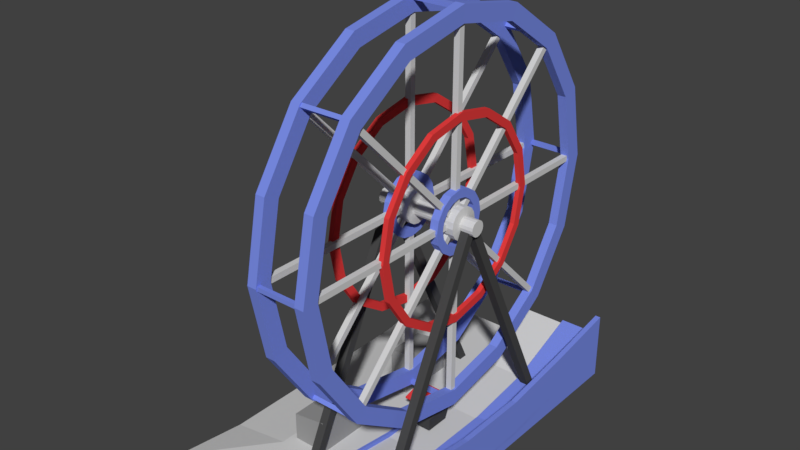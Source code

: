 # Source: ferris_wheel.blend  (saved by Blender 2.79.0; exported with 4.5.12 LTS)
import bpy
from mathutils import Matrix  # noqa: F401  (used for matrix-valued properties, if any)

bpy.ops.wm.read_factory_settings(use_empty=True)
scene = bpy.context.scene
scene.name = 'Scene'

# ---- collections
col_collection_1 = bpy.data.collections.new('Collection 1'); scene.collection.children.link(col_collection_1)

# ---- materials (node trees are filled in below, after node groups)
mat_ferris_wheel_black = bpy.data.materials.new('Ferris_wheel_black')
mat_ferris_wheel_black.alpha_threshold = 0.0
mat_ferris_wheel_black.use_transparent_shadow = False
mat_ferris_wheel_black.diffuse_color = (0.06681, 0.06681, 0.06681, 1.0)
mat_ferris_wheel_black.roughness = 0.5
mat_ferris_wheel_base = bpy.data.materials.new('Ferris_wheel_base')
mat_ferris_wheel_base.alpha_threshold = 0.0
mat_ferris_wheel_base.use_transparent_shadow = False
mat_ferris_wheel_base.diffuse_color = (0.6619, 0.6619, 0.6619, 1.0)
mat_ferris_wheel_base.roughness = 0.5
mat_ferris_wheel_red = bpy.data.materials.new('Ferris_wheel_red')
mat_ferris_wheel_red.alpha_threshold = 0.0
mat_ferris_wheel_red.use_transparent_shadow = False
mat_ferris_wheel_red.diffuse_color = (0.8, 0.04761, 0.04761, 1.0)
mat_ferris_wheel_red.roughness = 0.5
mat_ferris_wheel_hud = bpy.data.materials.new('Ferris_wheel_hud')
mat_ferris_wheel_hud.alpha_threshold = 0.0
mat_ferris_wheel_hud.use_transparent_shadow = False
mat_ferris_wheel_hud.diffuse_color = (0.3264, 0.3264, 0.3264, 1.0)
mat_ferris_wheel_hud.roughness = 0.5
mat_ferris_wheel_blue = bpy.data.materials.new('Ferris_wheel_blue')
mat_ferris_wheel_blue.alpha_threshold = 0.0
mat_ferris_wheel_blue.use_transparent_shadow = False
mat_ferris_wheel_blue.diffuse_color = (0.194, 0.2656, 0.8, 1.0)
mat_ferris_wheel_blue.roughness = 0.5
mat_ferris_wheel_blue.line_color = (0.0, 0.0, 0.0, 1.0)

# ---- material node trees

# ---- world
world_world = bpy.data.worlds.new('World'); scene.world = world_world
world_world.color = (0.05088, 0.05088, 0.05088)
world_world.use_sun_shadow = False
world_world.sun_shadow_jitter_overblur = 0.0
world_world.cycles.sampling_method = 'MANUAL'

# ---- meshes
me_cube_007 = bpy.data.meshes.new('Cube.007')
me_cube_007.from_pydata([(0.3394, -0.3394, -0.2227), (0.3394, -0.3394, -0.1893), (0.0, 0.0, -0.1445), (0.3394, 0.0, -0.1445), (0.3394, 0.0, -0.1062), (0.0, 0.0, -0.1062), (0.0, -0.3394, -0.1893), (0.2914, -0.2914, -0.8248), (0.0, -0.3394, -0.2227), (0.0, 0.0, -0.8868), (0.255, -0.255, -0.4899), (0.0, 0.0, -0.7225), (0.0, -0.255, -0.7225), (0.254, -0.2079, -0.1894), (0.1028, -0.1028, -0.8868), (0.254, -0.2079, -0.7276), (0.0, -0.255, -0.4899), (0.0, -0.1028, -0.8868), (0.3394, -0.3394, -0.4899), (0.254, -0.2541, -0.1894), (0.0, -0.3394, -0.4899), (0.0, -0.2914, -0.8248), (0.255, -0.255, -0.7225), (0.254, -0.2541, -0.7276), (0.3394, 0.0, -0.4899), (0.2914, 0.0, -0.8248), (0.2078, -0.2079, -0.1894), (0.1028, 0.0, -0.8868), (0.2078, -0.2079, -0.7276), (0.2078, -0.2541, -0.1894), (0.255, 0.0, -0.4899), (0.2078, -0.2541, -0.7276), (0.255, 0.0, -0.7225)], [], [(3, 4, 1, 0), (2, 3, 0, 8), (16, 10, 22, 12), (25, 24, 18, 7), (9, 27, 14, 17), (25, 7, 14, 27), (0, 1, 6, 8), (30, 10, 18, 24), (4, 5, 6, 1), (13, 26, 29, 19), (7, 18, 20, 21), (10, 30, 32, 22), (28, 15, 23, 31), (23, 19, 29, 31), (15, 13, 19, 23), (7, 21, 17, 14), (28, 26, 13, 15), (10, 16, 20, 18), (32, 11, 12, 22), (31, 29, 26, 28)])
me_cube_007.polygons.foreach_set('material_index', [2, 2, 0, 0, 0, 0, 2, 0, 2, 1, 0, 0, 1, 1, 1, 0, 1, 0, 0, 1])
me_cube_007.materials.append(mat_ferris_wheel_black)
me_cube_007.materials.append(mat_ferris_wheel_base)
me_cube_007.materials.append(mat_ferris_wheel_red)
me_cube_007.use_remesh_preserve_volume = False
me_cube_007.use_remesh_preserve_attributes = False
me_cube_007.use_mirror_vertex_groups = False
me_cube_007.update()
me_cube_005 = bpy.data.meshes.new('Cube.005')
me_cube_005.from_pydata([(-0.313, -2.319, -0.236), (-0.313, -2.319, 0.4457), (-0.313, -0.9211, -0.236), (-0.313, -0.9211, 0.4457), (0.4888, -2.319, -0.236), (0.4888, -2.319, 0.5658), (0.4888, -0.9211, -0.236), (0.4888, -0.9211, 0.5658), (-0.313, 0.8657, -0.236), (-0.313, 0.8657, 0.4457), (-0.313, 1.836, -0.236), (-0.313, 1.836, 0.4457), (0.4888, 0.8657, -0.236), (0.4888, 0.8657, 0.5658), (0.4888, 1.836, -0.236), (0.4888, 1.836, 0.5658), (0.3227, 0.4723, -0.2181), (0.3227, 0.4723, -0.01122), (0.3227, 0.8924, -0.2181), (0.3227, 0.8924, -0.01122), (0.4573, 0.4723, -0.2181), (0.4573, 0.4723, 0.008937), (0.4573, 0.8924, -0.2181), (0.4573, 0.8924, 0.008937)], [], [(0, 1, 3, 2), (2, 3, 7, 6), (6, 7, 5, 4), (4, 5, 1, 0), (2, 6, 4, 0), (7, 3, 1, 5), (8, 9, 11, 10), (10, 11, 15, 14), (14, 15, 13, 12), (12, 13, 9, 8), (10, 14, 12, 8), (15, 11, 9, 13), (16, 17, 19, 18), (18, 19, 23, 22), (22, 23, 21, 20), (20, 21, 17, 16), (18, 22, 20, 16), (23, 19, 17, 21)])
me_cube_005.materials.append(mat_ferris_wheel_hud)
me_cube_005.use_remesh_preserve_volume = False
me_cube_005.use_remesh_preserve_attributes = False
me_cube_005.use_mirror_vertex_groups = False
me_cube_005.update()
me_cube_004 = bpy.data.meshes.new('Cube.004')
me_cube_004.from_pydata([(-1.093, 2.568, -0.8679), (-1.093, -0.01871, 4.494), (-1.093, 2.745, -0.7828), (-1.093, 0.1576, 4.579), (-0.8975, 2.568, -0.8679), (-0.8975, -0.01871, 4.494), (-0.8975, 2.745, -0.7828), (-0.8975, 0.1576, 4.579)], [], [(0, 1, 3, 2), (2, 3, 7, 6), (6, 7, 5, 4), (4, 5, 1, 0), (2, 6, 4, 0), (7, 3, 1, 5)])
me_cube_004.materials.append(mat_ferris_wheel_black)
me_cube_004.use_remesh_preserve_volume = False
me_cube_004.use_remesh_preserve_attributes = False
me_cube_004.use_mirror_vertex_groups = False
me_cube_004.update()
me_cube_003 = bpy.data.meshes.new('Cube.003')
me_cube_003.from_pydata([(-1.165, 4.267, -0.1069), (-1.165, 4.267, 1.0), (0.9972, 4.267, -0.1069), (0.9972, 4.267, 1.0), (-1.165, 2.56, -0.1069), (-1.165, 0.8533, -0.1069), (-2.683, 2.56, -0.1069), (-2.683, 4.267, -0.1069), (-1.165, 2.56, 0.3413), (0.9972, 0.8533, -0.1069), (0.9972, 2.56, -0.1069), (0.9972, 2.56, 0.3413), (0.9972, 0.8533, 0.1127), (-2.683, 4.267, 0.1172), (0.8739, 4.267, -0.1069), (0.8739, 4.267, 1.0), (0.8739, 2.56, 0.3413), (0.8739, 0.8533, 0.1127), (0.8739, 2.56, -0.1069), (0.8739, 0.8533, -0.1069), (0.8739, 4.267, 1.47), (0.9972, 4.267, 1.47), (0.9972, 2.56, 1.183), (0.9972, 0.8533, 0.9543), (0.8739, 2.56, 1.183), (0.8739, 0.8533, 0.9543), (-2.683, 0.8533, -0.1069), (-1.165, 4.267, 0.1172), (0.9972, 4.267, 0.1172), (0.9972, 2.56, 0.1172), (0.9972, 0.8533, 0.1172), (-1.165, 0.8533, 0.1127), (-1.165, 2.56, 0.1172), (0.8739, 4.267, 0.1172), (-2.683, 0.8533, 0.1127), (-2.683, 2.56, 0.1172), (-4.064, 2.56, -0.1025), (-4.064, 4.267, 0.1172), (0.9972, 1.192e-07, -0.1069), (-1.165, -1.192e-07, -0.1069), (-4.064, 0.8533, -0.1069), (-4.064, 2.56, -0.1069), (-4.064, 4.267, -0.1069), (-2.683, -1.192e-07, -0.1069), (0.8739, 1.192e-07, -0.1069), (0.8739, -1.192e-07, 0.1127), (0.9972, -1.192e-07, 0.9543), (0.8739, -1.192e-07, 0.9543), (0.9972, 0.0, 0.115), (-1.165, 0.0, 0.1127), (0.9972, -5.96e-08, 0.1127), (-2.683, 0.0, 0.1127), (-4.064, -5.96e-08, -0.1069), (0.007282, 4.267, -0.1069), (-1.102, 4.267, -0.1069), (0.007282, 2.56, -0.1069), (-1.102, 2.56, -0.1069), (0.007282, 0.8533, -0.1069), (-1.102, 0.8533, -0.1069), (-1.102, 4.267, 1.0), (0.007283, 4.267, 1.0), (-1.102, 2.56, 0.3413), (0.007283, 2.56, 0.3413), (0.007283, 4.267, 0.1172), (-1.102, 0.8533, 0.1127), (0.007283, 0.8533, 0.1127), (0.007282, 4.441e-16, -0.1069), (-1.102, 4.441e-16, -0.1069), (-1.102, 4.441e-16, 0.1127), (0.007283, 4.441e-16, 0.1127), (-1.102, 4.267, 0.9071), (0.007283, 4.267, 0.9071), (-1.102, 2.576, 0.2484), (0.007283, 2.576, 0.2484), (-1.102, 0.869, 0.01986), (0.007283, 0.869, 0.01986), (-1.102, 0.0, 0.01986), (0.007283, 0.0, 0.01986), (-1.102, 4.267, 0.1172)], [], [(32, 8, 1, 27), (33, 15, 3, 28), (59, 1, 8, 61), (61, 8, 31, 64), (14, 2, 10, 18), (18, 10, 9, 19), (28, 3, 11, 29), (29, 11, 12, 30), (31, 8, 32), (55, 18, 19, 57), (53, 14, 18, 55), (11, 3, 21, 22), (63, 60, 15, 33), (22, 24, 25, 23), (21, 20, 24, 22), (16, 17, 25, 24), (12, 11, 22, 23), (3, 15, 20, 21), (15, 16, 24, 20), (50, 12, 23, 46), (7, 6, 41, 42), (49, 31, 34, 51), (35, 13, 37, 36), (6, 26, 40, 41), (53, 63, 33, 14), (31, 32, 35, 34), (10, 29, 30, 9), (2, 28, 29, 10), (14, 33, 28, 2), (34, 35, 36, 40), (32, 27, 13, 35), (0, 4, 6, 7), (4, 5, 26, 6), (27, 0, 7, 13), (40, 36, 41), (26, 43, 52, 40), (41, 36, 37, 42), (13, 7, 42, 37), (51, 34, 40, 52), (9, 30, 48, 38), (5, 39, 43, 26), (23, 25, 47, 46), (17, 45, 47, 25), (57, 19, 44, 66), (19, 9, 38, 44), (64, 31, 49, 68), (17, 65, 69, 45), (62, 60, 71, 73), (5, 58, 67, 39), (58, 57, 66, 67), (0, 27, 78, 54), (54, 78, 63, 53), (27, 1, 59, 78), (0, 54, 56, 4), (54, 53, 55, 56), (4, 56, 58, 5), (56, 55, 57, 58), (16, 62, 65, 17), (69, 65, 75, 77), (15, 60, 62, 16), (75, 74, 76, 77), (73, 72, 74, 75), (71, 70, 72, 73), (65, 62, 73, 75), (64, 68, 76, 74), (59, 61, 72, 70), (61, 64, 74, 72), (70, 71, 63, 78)])
me_cube_003.polygons.foreach_set('material_index', [0, 0, 0, 0, 0, 0, 0, 0, 0, 0, 0, 0, 0, 0, 0, 0, 0, 0, 0, 0, 0, 1, 1, 0, 0, 1, 0, 0, 0, 1, 1, 0, 0, 0, 0, 0, 0, 0, 1, 0, 0, 0, 0, 0, 0, 0, 0, 0, 0, 0, 0, 0, 0, 0, 0, 0, 0, 0, 0, 0, 1, 1, 1, 0, 0, 0, 0, 0])
me_cube_003.materials.append(mat_ferris_wheel_blue)
me_cube_003.materials.append(mat_ferris_wheel_base)
me_cube_003.use_remesh_preserve_volume = False
me_cube_003.use_remesh_preserve_attributes = False
me_cube_003.use_mirror_vertex_groups = False
me_cube_003.update()
me_cylinder_005 = bpy.data.meshes.new('Cylinder.005')
me_cylinder_005.from_pydata([(-1.189, 0.1779, 3.74e-08), (1.189, 0.1779, 2.68e-08), (-1.189, 0.1644, -0.06808), (1.189, 0.1644, -0.06808), (-1.189, 0.1258, -0.1258), (1.189, 0.1258, -0.1258), (-1.189, 0.06808, -0.1644), (1.189, 0.06808, -0.1644), (-1.189, 4.474e-09, -0.1779), (1.189, 4.474e-09, -0.1779), (-1.189, -0.06808, -0.1644), (1.189, -0.06808, -0.1644), (-1.189, -0.1258, -0.1258), (1.189, -0.1258, -0.1258), (-1.189, -0.1644, -0.06808), (1.189, -0.1644, -0.06808), (-1.189, -0.1779, 1.619e-08), (1.189, -0.1779, -5.014e-09), (-1.189, -0.1644, 0.06808), (1.189, -0.1644, 0.06808), (-1.189, -0.1258, 0.1258), (1.189, -0.1258, 0.1258), (-1.189, -0.06808, 0.1644), (1.189, -0.06808, 0.1644), (-1.189, 1.437e-08, 0.1779), (1.189, 1.437e-08, 0.1779), (-1.189, 0.06808, 0.1644), (1.189, 0.06808, 0.1644), (-1.189, 0.1258, 0.1258), (1.189, 0.1258, 0.1258), (-1.189, 0.1644, 0.06808), (1.189, 0.1644, 0.06808)], [], [(0, 1, 3, 2), (2, 3, 5, 4), (4, 5, 7, 6), (6, 7, 9, 8), (8, 9, 11, 10), (10, 11, 13, 12), (12, 13, 15, 14), (14, 15, 17, 16), (16, 17, 19, 18), (18, 19, 21, 20), (20, 21, 23, 22), (22, 23, 25, 24), (24, 25, 27, 26), (26, 27, 29, 28), (3, 1, 31, 29, 27, 25, 23, 21, 19, 17, 15, 13, 11, 9, 7, 5), (28, 29, 31, 30), (30, 31, 1, 0), (0, 2, 4, 6, 8, 10, 12, 14, 16, 18, 20, 22, 24, 26, 28, 30)])
me_cylinder_005.materials.append(mat_ferris_wheel_base)
me_cylinder_005.use_remesh_preserve_volume = False
me_cylinder_005.use_remesh_preserve_attributes = False
me_cylinder_005.use_mirror_vertex_groups = False
me_cylinder_005.update()
me_cylinder_004 = bpy.data.meshes.new('Cylinder.004')
me_cylinder_004.from_pydata([(0.5007, -0.4723, 0.1956), (0.6795, -0.4723, 0.1956), (0.5007, -0.3615, 0.3615), (0.6838, -0.7033, -9.598e-08), (0.6838, -0.6498, 0.2692), (0.6838, -0.4973, 0.4973), (0.4964, -0.6498, 0.2692), (0.4964, -0.4973, 0.4973), (0.6795, -0.3615, -0.3615), (0.5007, -0.4723, -0.1956), (0.6795, -0.4723, -0.1956), (0.5007, -0.5112, -2.507e-08), (0.6795, -0.5112, -1.111e-07), (0.6838, -0.6498, -0.2692), (0.4964, -0.4973, -0.4973), (0.4964, -0.6498, -0.2692), (0.4964, -0.7033, -7.649e-08), (0.5007, -4.496e-09, -0.5112), (0.6795, 5.834e-08, -0.5112), (0.5007, -0.1956, -0.4723), (0.6795, -0.1956, -0.4723), (0.5007, -0.3615, -0.3615), (0.6838, 9.598e-08, -0.7033), (0.6838, -0.2692, -0.6498), (0.6838, -0.4973, -0.4973), (0.4964, -0.2692, -0.6498), (0.5007, 0.3615, -0.3615), (0.6795, 0.3615, -0.3615), (0.5007, 0.1956, -0.4723), (0.6795, 0.1956, -0.4723), (0.6838, 0.4973, -0.4973), (0.6838, 0.2692, -0.6498), (0.4964, 0.2692, -0.6498), (0.4964, 3.824e-08, -0.7033), (0.5007, 0.5112, 1.002e-08), (0.5007, 0.4723, -0.1956), (0.6795, 0.4723, -0.1956), (0.6838, 0.7033, 9.598e-08), (0.6838, 0.6498, -0.2692), (0.4964, 0.7033, 1.214e-08), (0.4964, 0.6498, -0.2692), (0.4964, 0.4973, -0.4973), (0.5007, 0.3615, 0.3615), (0.5007, 0.4723, 0.1956), (0.6795, 0.4723, 0.1956), (0.6795, 0.5112, 8.958e-08), (0.6838, 0.6498, 0.2692), (0.4964, 0.4973, 0.4973), (0.4964, 0.6498, 0.2692), (0.5007, 0.1956, 0.4723), (0.6795, 0.1956, 0.4723), (0.6795, 0.3615, 0.3615), (0.6838, -9.598e-08, 0.7033), (0.6838, 0.2692, 0.6498), (0.6838, 0.4973, 0.4973), (0.4964, 0.2692, 0.6498), (0.6795, -0.3615, 0.3615), (0.5007, -0.1956, 0.4723), (0.6795, -0.1956, 0.4723), (0.5007, -3.959e-08, 0.5112), (0.6795, -9.692e-08, 0.5112), (0.6838, -0.2692, 0.6498), (0.4964, -0.2692, 0.6498), (0.4964, -3.824e-08, 0.7033), (0.6831, -2.125, -2.88e-07), (0.5748, -1.964, 0.8133), (0.6831, -1.964, 0.8133), (0.6831, -1.503, 1.503), (0.6859, -2.129, 0.882), (0.572, -2.129, 0.882), (0.572, -1.63, 1.63), (0.5748, -1.503, -1.503), (0.6831, -1.503, -1.503), (0.5748, -1.964, -0.8133), (0.6831, -1.964, -0.8133), (0.5748, -2.125, -1.192e-07), (0.6859, -2.129, -0.882), (0.6859, -2.305, -4.976e-07), (0.572, -2.129, -0.882), (0.572, -2.305, -2.469e-07), (0.5748, -0.8133, -1.964), (0.6831, -0.8133, -1.964), (0.6859, 3.21e-07, -2.305), (0.6859, -0.882, -2.129), (0.6859, -1.63, -1.63), (0.572, -0.882, -2.129), (0.572, -1.63, -1.63), (0.6831, 1.503, -1.503), (0.5748, 0.8133, -1.964), (0.6831, 0.8133, -1.964), (0.5748, 1.192e-07, -2.125), (0.6831, 3.575e-07, -2.125), (0.6859, 0.882, -2.129), (0.572, 1.63, -1.63), (0.572, 0.882, -2.129), (0.572, 1.318e-07, -2.305), (0.5748, 2.125, 2.674e-08), (0.6831, 2.125, 2.88e-07), (0.5748, 1.964, -0.8133), (0.6831, 1.964, -0.8133), (0.5748, 1.503, -1.503), (0.6859, 2.305, 3.182e-07), (0.6859, 2.129, -0.882), (0.6859, 1.63, -1.63), (0.572, 2.305, 4.346e-08), (0.572, 2.129, -0.882), (0.5748, 1.503, 1.503), (0.5748, 1.964, 0.8133), (0.6831, 1.964, 0.8133), (0.6859, 1.63, 1.63), (0.6859, 2.129, 0.882), (0.572, 1.63, 1.63), (0.572, 2.129, 0.882), (0.5748, -2.674e-08, 2.125), (0.6831, -2.88e-07, 2.125), (0.5748, 0.8133, 1.964), (0.6831, 0.8133, 1.964), (0.6831, 1.503, 1.503), (0.6859, -3.08e-07, 2.305), (0.6859, 0.882, 2.129), (0.572, 0.882, 2.129), (0.5748, -1.503, 1.503), (0.5748, -0.8133, 1.964), (0.6831, -0.8133, 1.964), (0.6859, -1.63, 1.63), (0.6859, -0.882, 2.129), (0.572, -0.882, 2.129), (0.572, -1.188e-07, 2.305), (0.4774, -3.71, 1.537), (0.6823, -3.71, 1.537), (0.4774, -2.84, 2.84), (0.6883, -4.385, -5.983e-07), (0.6883, -4.051, 1.678), (0.6883, -3.1, 3.1), (0.4714, -4.051, 1.678), (0.4714, -3.1, 3.1), (0.6823, -2.84, -2.84), (0.4774, -3.71, -1.537), (0.6823, -3.71, -1.537), (0.4774, -4.016, -2.28e-07), (0.6823, -4.016, -9.035e-07), (0.6883, -4.051, -1.678), (0.4714, -3.1, -3.1), (0.4714, -4.051, -1.678), (0.4714, -4.385, -4.768e-07), (0.4774, 3.698e-08, -4.016), (0.6823, 5.306e-07, -4.016), (0.4774, -1.537, -3.71), (0.6823, -1.537, -3.71), (0.4774, -2.84, -2.84), (0.6883, 5.983e-07, -4.385), (0.6883, -1.678, -4.051), (0.6883, -3.1, -3.1), (0.4714, -1.678, -4.051), (0.4774, 2.84, -2.84), (0.6823, 2.84, -2.84), (0.4774, 1.537, -3.71), (0.6823, 1.537, -3.71), (0.6883, 3.1, -3.1), (0.6883, 1.678, -4.051), (0.4714, 1.678, -4.051), (0.4714, 2.384e-07, -4.385), (0.4774, 4.016, 4.771e-08), (0.4774, 3.71, -1.537), (0.6823, 3.71, -1.537), (0.6883, 4.385, 5.983e-07), (0.6883, 4.051, -1.678), (0.4714, 4.385, 7.565e-08), (0.4714, 4.051, -1.678), (0.4714, 3.1, -3.1), (0.4774, 2.84, 2.84), (0.4774, 3.71, 1.537), (0.6823, 3.71, 1.537), (0.6823, 4.016, 6.727e-07), (0.6883, 4.051, 1.678), (0.4714, 3.1, 3.1), (0.4714, 4.051, 1.678), (0.4774, 1.537, 3.71), (0.6823, 1.537, 3.71), (0.6823, 2.84, 2.84), (0.6883, -5.983e-07, 4.385), (0.6883, 1.678, 4.051), (0.6883, 3.1, 3.1), (0.4714, 1.678, 4.051), (0.6823, -2.84, 2.84), (0.4774, -1.537, 3.71), (0.6823, -1.537, 3.71), (0.4774, -2.387e-07, 4.016), (0.6823, -6.891e-07, 4.016), (0.6883, -1.678, 4.051), (0.4714, -1.678, 4.051), (0.4714, -2.384e-07, 4.385), (0.5063, -4.298, -0.0667), (0.5063, -4.298, 0.0667), (0.5063, -0.3316, -0.0667), (0.5063, -0.3316, 0.0667), (0.6397, -4.298, -0.0667), (0.6397, -4.298, 0.0667), (0.6397, -0.3316, -0.0667), (0.6397, -0.3316, 0.0667), (0.0, -4.356, -0.047), (0.0, -4.356, 0.047), (0.0, -4.262, -0.047), (0.0, -4.262, 0.047), (0.5527, -4.356, -0.047), (0.5527, -4.356, 0.047), (0.5527, -4.262, -0.047), (0.5527, -4.262, 0.047), (0.5063, -2.992, -3.086), (0.5063, -3.086, -2.992), (0.5063, -0.1873, -0.2817), (0.5063, -0.2817, -0.1873), (0.6397, -2.992, -3.086), (0.6397, -3.086, -2.992), (0.6397, -0.1873, -0.2817), (0.6397, -0.2817, -0.1873), (0.0, -3.047, -3.113), (0.0, -3.113, -3.047), (0.0, -2.981, -3.047), (0.0, -3.047, -2.981), (0.5527, -3.047, -3.113), (0.5527, -3.113, -3.047), (0.5527, -2.981, -3.047), (0.5527, -3.047, -2.981), (0.5063, 0.0667, -4.298), (0.5063, -0.0667, -4.298), (0.5063, 0.0667, -0.6211), (0.5063, -0.0667, -0.6211), (0.6397, 0.0667, -4.298), (0.6397, -0.0667, -4.298), (0.6397, 0.0667, -0.6211), (0.6397, -0.0667, -0.6211), (0.0, 0.047, -4.356), (0.0, -0.047, -4.356), (0.0, 0.047, -4.262), (0.0, -0.047, -4.262), (0.5527, 0.047, -4.356), (0.5527, -0.047, -4.356), (0.5527, 0.047, -4.262), (0.5527, -0.047, -4.262), (0.5063, 3.086, -2.992), (0.5063, 2.992, -3.086), (0.5063, 0.2817, -0.1873), (0.5063, 0.1873, -0.2817), (0.6397, 3.086, -2.992), (0.6397, 2.992, -3.086), (0.6397, 0.2817, -0.1873), (0.6397, 0.1873, -0.2817), (0.0, 3.113, -3.047), (0.0, 3.047, -3.113), (0.0, 3.047, -2.981), (0.0, 2.981, -3.047), (0.5527, 3.113, -3.047), (0.5527, 3.047, -3.113), (0.5527, 3.047, -2.981), (0.5527, 2.981, -3.047), (0.5063, 4.298, 0.0667), (0.5063, 4.298, -0.0667), (0.5063, 0.3316, 0.0667), (0.5063, 0.3316, -0.0667), (0.6397, 4.298, 0.0667), (0.6397, 4.298, -0.0667), (0.6397, 0.3316, 0.0667), (0.6397, 0.3316, -0.0667), (0.0, 4.356, 0.047), (0.0, 4.356, -0.047), (0.0, 4.262, 0.047), (0.0, 4.262, -0.047), (0.5527, 4.356, 0.047), (0.5527, 4.356, -0.047), (0.5527, 4.262, 0.047), (0.5527, 4.262, -0.047), (0.5063, 2.992, 3.086), (0.5063, 3.086, 2.992), (0.5063, 0.1873, 0.2817), (0.5063, 0.2817, 0.1873), (0.6397, 2.992, 3.086), (0.6397, 3.086, 2.992), (0.6397, 0.1873, 0.2817), (0.6397, 0.2817, 0.1873), (0.0, 3.047, 3.113), (0.0, 3.113, 3.047), (0.0, 2.981, 3.047), (0.0, 3.047, 2.981), (0.5527, 3.047, 3.113), (0.5527, 3.113, 3.047), (0.5527, 2.981, 3.047), (0.5527, 3.047, 2.981), (0.5063, -0.0667, 4.298), (0.5063, 0.0667, 4.298), (0.5063, -0.0667, 0.3316), (0.5063, 0.0667, 0.3316), (0.6397, -0.0667, 4.298), (0.6397, 0.0667, 4.298), (0.6397, -0.0667, 0.3316), (0.6397, 0.0667, 0.3316), (0.0, -0.047, 4.356), (0.0, 0.047, 4.356), (0.0, -0.047, 4.262), (0.0, 0.047, 4.262), (0.5527, -0.047, 4.356), (0.5527, 0.047, 4.356), (0.5527, -0.047, 4.262), (0.5527, 0.047, 4.262), (0.5063, -3.086, 2.992), (0.5063, -2.992, 3.086), (0.5063, -0.2817, 0.1873), (0.5063, -0.1873, 0.2817), (0.6397, -3.086, 2.992), (0.6397, -2.992, 3.086), (0.6397, -0.2817, 0.1873), (0.6397, -0.1873, 0.2817), (0.0, -3.113, 3.047), (0.0, -3.047, 3.113), (0.0, -3.047, 2.981), (0.0, -2.981, 3.047), (0.5527, -3.113, 3.047), (0.5527, -3.047, 3.113), (0.5527, -3.047, 2.981), (0.5527, -2.981, 3.047), (0.3155, -0.1405, 0.0582), (0.8272, -0.1405, 0.0582), (0.3155, -0.1075, 0.1075), (0.7987, -0.36, -4.904e-08), (0.7987, -0.3326, 0.1378), (0.7987, -0.2546, 0.2546), (0.344, -0.3326, 0.1378), (0.344, -0.2546, 0.2546), (0.8272, -0.1075, -0.1075), (0.3155, -0.1405, -0.0582), (0.8272, -0.1405, -0.0582), (0.3155, -0.1521, -1.654e-09), (0.8272, -0.1521, -2.724e-08), (0.7987, -0.3326, -0.1378), (0.344, -0.2546, -0.2546), (0.344, -0.3326, -0.1378), (0.344, -0.36, -3.907e-08), (0.3155, -3.795e-08, -0.1521), (0.8272, -1.925e-08, -0.1521), (0.3155, -0.0582, -0.1405), (0.8272, -0.0582, -0.1405), (0.3155, -0.1075, -0.1075), (0.7987, 1.92e-08, -0.36), (0.7987, -0.1378, -0.3326), (0.7987, -0.2546, -0.2546), (0.344, -0.1378, -0.3326), (0.3155, 0.1075, -0.1075), (0.8272, 0.1075, -0.1075), (0.3155, 0.0582, -0.1405), (0.8272, 0.0582, -0.1405), (0.7987, 0.2546, -0.2546), (0.7987, 0.1378, -0.3326), (0.344, 0.1378, -0.3326), (0.344, -1.035e-08, -0.36), (0.3155, 0.1521, 8.787e-09), (0.3155, 0.1405, -0.0582), (0.8272, 0.1405, -0.0582), (0.7987, 0.36, 4.921e-08), (0.7987, 0.3326, -0.1378), (0.344, 0.36, 6.295e-09), (0.344, 0.3326, -0.1378), (0.344, 0.2546, -0.2546), (0.3155, 0.1075, 0.1075), (0.3155, 0.1405, 0.0582), (0.8272, 0.1405, 0.0582), (0.8272, 0.1521, 3.245e-08), (0.7987, 0.3326, 0.1378), (0.344, 0.2546, 0.2546), (0.344, 0.3326, 0.1378), (0.3155, 0.0582, 0.1405), (0.8272, 0.0582, 0.1405), (0.8272, 0.1075, 0.1075), (0.7987, -7.905e-08, 0.36), (0.7987, 0.1378, 0.3326), (0.7987, 0.2546, 0.2546), (0.344, 0.1378, 0.3326), (0.8272, -0.1075, 0.1075), (0.3155, -0.0582, 0.1405), (0.8272, -0.0582, 0.1405), (0.3155, -4.839e-08, 0.1521), (0.8272, -6.544e-08, 0.1521), (0.7987, -0.1378, 0.3326), (0.344, -0.1378, 0.3326), (0.344, -4.95e-08, 0.36)], [], [(16, 3, 4, 6), (6, 4, 5, 7), (12, 1, 4, 3), (1, 56, 5, 4), (0, 11, 16, 6), (2, 0, 6, 7), (1, 12, 11, 0), (56, 1, 0, 2), (14, 24, 13, 15), (15, 13, 3, 16), (8, 10, 13, 24), (10, 12, 3, 13), (9, 21, 14, 15), (11, 9, 15, 16), (10, 8, 21, 9), (12, 10, 9, 11), (33, 22, 23, 25), (25, 23, 24, 14), (18, 20, 23, 22), (20, 8, 24, 23), (19, 17, 33, 25), (21, 19, 25, 14), (20, 18, 17, 19), (8, 20, 19, 21), (41, 30, 31, 32), (32, 31, 22, 33), (27, 29, 31, 30), (29, 18, 22, 31), (28, 26, 41, 32), (17, 28, 32, 33), (29, 27, 26, 28), (18, 29, 28, 17), (39, 37, 38, 40), (40, 38, 30, 41), (45, 36, 38, 37), (36, 27, 30, 38), (35, 34, 39, 40), (26, 35, 40, 41), (36, 45, 34, 35), (27, 36, 35, 26), (47, 54, 46, 48), (48, 46, 37, 39), (51, 44, 46, 54), (44, 45, 37, 46), (43, 42, 47, 48), (34, 43, 48, 39), (44, 51, 42, 43), (45, 44, 43, 34), (63, 52, 53, 55), (55, 53, 54, 47), (60, 50, 53, 52), (50, 51, 54, 53), (49, 59, 63, 55), (42, 49, 55, 47), (50, 60, 59, 49), (51, 50, 49, 42), (7, 5, 61, 62), (62, 61, 52, 63), (56, 58, 61, 5), (58, 60, 52, 61), (57, 2, 7, 62), (59, 57, 62, 63), (58, 56, 2, 57), (60, 58, 57, 59), (79, 77, 68, 69), (69, 68, 124, 70), (64, 66, 68, 77), (66, 67, 124, 68), (65, 75, 79, 69), (121, 65, 69, 70), (66, 64, 75, 65), (67, 66, 65, 121), (86, 84, 76, 78), (78, 76, 77, 79), (72, 74, 76, 84), (74, 64, 77, 76), (73, 71, 86, 78), (75, 73, 78, 79), (74, 72, 71, 73), (64, 74, 73, 75), (95, 82, 83, 85), (85, 83, 84, 86), (91, 81, 83, 82), (81, 72, 84, 83), (80, 90, 95, 85), (71, 80, 85, 86), (81, 91, 90, 80), (72, 81, 80, 71), (93, 103, 92, 94), (94, 92, 82, 95), (87, 89, 92, 103), (89, 91, 82, 92), (88, 100, 93, 94), (90, 88, 94, 95), (89, 87, 100, 88), (91, 89, 88, 90), (104, 101, 102, 105), (105, 102, 103, 93), (97, 99, 102, 101), (99, 87, 103, 102), (98, 96, 104, 105), (100, 98, 105, 93), (99, 97, 96, 98), (87, 99, 98, 100), (111, 109, 110, 112), (112, 110, 101, 104), (117, 108, 110, 109), (108, 97, 101, 110), (107, 106, 111, 112), (96, 107, 112, 104), (108, 117, 106, 107), (97, 108, 107, 96), (127, 118, 119, 120), (120, 119, 109, 111), (114, 116, 119, 118), (116, 117, 109, 119), (115, 113, 127, 120), (106, 115, 120, 111), (116, 114, 113, 115), (117, 116, 115, 106), (70, 124, 125, 126), (126, 125, 118, 127), (67, 123, 125, 124), (123, 114, 118, 125), (122, 121, 70, 126), (113, 122, 126, 127), (123, 67, 121, 122), (114, 123, 122, 113), (144, 131, 132, 134), (134, 132, 133, 135), (140, 129, 132, 131), (129, 184, 133, 132), (128, 139, 144, 134), (130, 128, 134, 135), (129, 140, 139, 128), (184, 129, 128, 130), (142, 152, 141, 143), (143, 141, 131, 144), (136, 138, 141, 152), (138, 140, 131, 141), (137, 149, 142, 143), (139, 137, 143, 144), (138, 136, 149, 137), (140, 138, 137, 139), (161, 150, 151, 153), (153, 151, 152, 142), (146, 148, 151, 150), (148, 136, 152, 151), (147, 145, 161, 153), (149, 147, 153, 142), (148, 146, 145, 147), (136, 148, 147, 149), (169, 158, 159, 160), (160, 159, 150, 161), (155, 157, 159, 158), (157, 146, 150, 159), (156, 154, 169, 160), (145, 156, 160, 161), (157, 155, 154, 156), (146, 157, 156, 145), (167, 165, 166, 168), (168, 166, 158, 169), (173, 164, 166, 165), (164, 155, 158, 166), (163, 162, 167, 168), (154, 163, 168, 169), (164, 173, 162, 163), (155, 164, 163, 154), (175, 182, 174, 176), (176, 174, 165, 167), (179, 172, 174, 182), (172, 173, 165, 174), (171, 170, 175, 176), (162, 171, 176, 167), (172, 179, 170, 171), (173, 172, 171, 162), (191, 180, 181, 183), (183, 181, 182, 175), (188, 178, 181, 180), (178, 179, 182, 181), (177, 187, 191, 183), (170, 177, 183, 175), (178, 188, 187, 177), (179, 178, 177, 170), (135, 133, 189, 190), (190, 189, 180, 191), (184, 186, 189, 133), (186, 188, 180, 189), (185, 130, 135, 190), (187, 185, 190, 191), (186, 184, 130, 185), (188, 186, 185, 187), (192, 193, 195, 194), (194, 195, 199, 198), (198, 199, 197, 196), (196, 197, 193, 192), (194, 198, 196, 192), (199, 195, 193, 197), (202, 203, 207, 206), (206, 207, 205, 204), (204, 205, 201, 200), (202, 206, 204, 200), (207, 203, 201, 205), (208, 209, 211, 210), (210, 211, 215, 214), (214, 215, 213, 212), (212, 213, 209, 208), (210, 214, 212, 208), (215, 211, 209, 213), (218, 219, 223, 222), (222, 223, 221, 220), (220, 221, 217, 216), (218, 222, 220, 216), (223, 219, 217, 221), (224, 225, 227, 226), (226, 227, 231, 230), (230, 231, 229, 228), (228, 229, 225, 224), (226, 230, 228, 224), (231, 227, 225, 229), (234, 235, 239, 238), (238, 239, 237, 236), (236, 237, 233, 232), (234, 238, 236, 232), (239, 235, 233, 237), (240, 241, 243, 242), (242, 243, 247, 246), (246, 247, 245, 244), (244, 245, 241, 240), (242, 246, 244, 240), (247, 243, 241, 245), (250, 251, 255, 254), (254, 255, 253, 252), (252, 253, 249, 248), (250, 254, 252, 248), (255, 251, 249, 253), (256, 257, 259, 258), (258, 259, 263, 262), (262, 263, 261, 260), (260, 261, 257, 256), (258, 262, 260, 256), (263, 259, 257, 261), (266, 267, 271, 270), (270, 271, 269, 268), (268, 269, 265, 264), (266, 270, 268, 264), (271, 267, 265, 269), (272, 273, 275, 274), (274, 275, 279, 278), (278, 279, 277, 276), (276, 277, 273, 272), (274, 278, 276, 272), (279, 275, 273, 277), (282, 283, 287, 286), (286, 287, 285, 284), (284, 285, 281, 280), (282, 286, 284, 280), (287, 283, 281, 285), (288, 289, 291, 290), (290, 291, 295, 294), (294, 295, 293, 292), (292, 293, 289, 288), (290, 294, 292, 288), (295, 291, 289, 293), (298, 299, 303, 302), (302, 303, 301, 300), (300, 301, 297, 296), (298, 302, 300, 296), (303, 299, 297, 301), (304, 305, 307, 306), (306, 307, 311, 310), (310, 311, 309, 308), (308, 309, 305, 304), (306, 310, 308, 304), (311, 307, 305, 309), (314, 315, 319, 318), (318, 319, 317, 316), (316, 317, 313, 312), (314, 318, 316, 312), (319, 315, 313, 317), (336, 323, 324, 326), (326, 324, 325, 327), (332, 321, 324, 323), (321, 376, 325, 324), (320, 331, 336, 326), (322, 320, 326, 327), (321, 332, 331, 320), (376, 321, 320, 322), (334, 344, 333, 335), (335, 333, 323, 336), (328, 330, 333, 344), (330, 332, 323, 333), (329, 341, 334, 335), (331, 329, 335, 336), (330, 328, 341, 329), (332, 330, 329, 331), (353, 342, 343, 345), (345, 343, 344, 334), (338, 340, 343, 342), (340, 328, 344, 343), (339, 337, 353, 345), (341, 339, 345, 334), (340, 338, 337, 339), (328, 340, 339, 341), (361, 350, 351, 352), (352, 351, 342, 353), (347, 349, 351, 350), (349, 338, 342, 351), (348, 346, 361, 352), (337, 348, 352, 353), (349, 347, 346, 348), (338, 349, 348, 337), (359, 357, 358, 360), (360, 358, 350, 361), (365, 356, 358, 357), (356, 347, 350, 358), (355, 354, 359, 360), (346, 355, 360, 361), (356, 365, 354, 355), (347, 356, 355, 346), (367, 374, 366, 368), (368, 366, 357, 359), (371, 364, 366, 374), (364, 365, 357, 366), (363, 362, 367, 368), (354, 363, 368, 359), (364, 371, 362, 363), (365, 364, 363, 354), (383, 372, 373, 375), (375, 373, 374, 367), (380, 370, 373, 372), (370, 371, 374, 373), (369, 379, 383, 375), (362, 369, 375, 367), (370, 380, 379, 369), (371, 370, 369, 362), (327, 325, 381, 382), (382, 381, 372, 383), (376, 378, 381, 325), (378, 380, 372, 381), (377, 322, 327, 382), (379, 377, 382, 383), (378, 376, 322, 377), (380, 378, 377, 379)])
me_cylinder_004.polygons.foreach_set('material_index', [1, 1, 1, 1, 1, 1, 1, 1, 1, 1, 1, 1, 1, 1, 1, 1, 1, 1, 1, 1, 1, 1, 1, 1, 1, 1, 1, 1, 1, 1, 1, 1, 1, 1, 1, 1, 1, 1, 1, 1, 1, 1, 1, 1, 1, 1, 1, 1, 1, 1, 1, 1, 1, 1, 1, 1, 1, 1, 1, 1, 1, 1, 1, 1, 2, 2, 2, 2, 2, 2, 2, 2, 2, 2, 2, 2, 2, 2, 2, 2, 2, 2, 2, 2, 2, 2, 2, 2, 2, 2, 2, 2, 2, 2, 2, 2, 2, 2, 2, 2, 2, 2, 2, 2, 2, 2, 2, 2, 2, 2, 2, 2, 2, 2, 2, 2, 2, 2, 2, 2, 2, 2, 2, 2, 2, 2, 2, 2, 1, 1, 1, 1, 1, 1, 1, 1, 1, 1, 1, 1, 1, 1, 1, 1, 1, 1, 1, 1, 1, 1, 1, 1, 1, 1, 1, 1, 1, 1, 1, 1, 1, 1, 1, 1, 1, 1, 1, 1, 1, 1, 1, 1, 1, 1, 1, 1, 1, 1, 1, 1, 1, 1, 1, 1, 1, 1, 1, 1, 1, 1, 1, 1, 0, 0, 0, 0, 0, 0, 1, 1, 1, 1, 1, 0, 0, 0, 0, 0, 0, 1, 1, 1, 1, 1, 0, 0, 0, 0, 0, 0, 1, 1, 1, 1, 1, 0, 0, 0, 0, 0, 0, 1, 1, 1, 1, 1, 0, 0, 0, 0, 0, 0, 1, 1, 1, 1, 1, 0, 0, 0, 0, 0, 0, 1, 1, 1, 1, 1, 0, 0, 0, 0, 0, 0, 1, 1, 1, 1, 1, 0, 0, 0, 0, 0, 0, 1, 1, 1, 1, 1, 0, 0, 0, 0, 0, 0, 0, 0, 0, 0, 0, 0, 0, 0, 0, 0, 0, 0, 0, 0, 0, 0, 0, 0, 0, 0, 0, 0, 0, 0, 0, 0, 0, 0, 0, 0, 0, 0, 0, 0, 0, 0, 0, 0, 0, 0, 0, 0, 0, 0, 0, 0, 0, 0, 0, 0, 0, 0, 0, 0, 0, 0, 0, 0])
me_cylinder_004.materials.append(mat_ferris_wheel_base)
me_cylinder_004.materials.append(mat_ferris_wheel_blue)
me_cylinder_004.materials.append(mat_ferris_wheel_red)
me_cylinder_004.use_remesh_preserve_volume = False
me_cylinder_004.use_remesh_preserve_attributes = False
me_cylinder_004.use_mirror_vertex_groups = False
me_cylinder_004.update()

# ---- objects
ob_ferris_wheel_cabin = bpy.data.objects.new('Ferris_wheel_cabin', me_cube_007)
ob_ferris_wheel_control_hud = bpy.data.objects.new('Ferris_wheel_control_hud', me_cube_005)
ob_ferris_wheel_holding = bpy.data.objects.new('Ferris_wheel_holding', me_cube_004)
ob_ferris_wheel_base = bpy.data.objects.new('Ferris_wheel_base', me_cube_003)
ob_ferris_wheel_mid = bpy.data.objects.new('Ferris_wheel_mid', me_cylinder_005)
ob_ferris_wheel_bigwheel = bpy.data.objects.new('Ferris_wheel_bigwheel', me_cylinder_004)

# ---- transforms, parenting, visibility, modifiers, constraints
ob_ferris_wheel_cabin.location = (-0.7537, 0.0, 1.09)
ob_ferris_wheel_cabin.lineart.crease_threshold = 0.0
_m = ob_ferris_wheel_cabin.modifiers.new('Mirror', 'MIRROR')
_m.use_axis = (True, True, False)
ob_ferris_wheel_control_hud.location = (-2.238, 0.04681, 0.407)
ob_ferris_wheel_control_hud.lineart.crease_threshold = 0.0
ob_ferris_wheel_holding.location = (-0.7537, 0.0, 0.762)
ob_ferris_wheel_holding.lineart.crease_threshold = 0.0
_m = ob_ferris_wheel_holding.modifiers.new('Mirror', 'MIRROR')
_m.use_axis = (True, True, False)
ob_ferris_wheel_base.location = (0.0, 0.0, 0.09598)
ob_ferris_wheel_base.lineart.crease_threshold = 0.0
_m = ob_ferris_wheel_base.modifiers.new('Mirror', 'MIRROR')
_m.use_axis = (False, True, False)
_m.use_clip = True
ob_ferris_wheel_mid.location = (-0.7537, 0.0, 5.399)
ob_ferris_wheel_mid.lineart.crease_threshold = 0.0
ob_ferris_wheel_bigwheel.location = (-0.7046, 0.0, 5.399)
ob_ferris_wheel_bigwheel.lineart.crease_threshold = 0.0
_m = ob_ferris_wheel_bigwheel.modifiers.new('Mirror', 'MIRROR')
_m.use_clip = True

# ---- collection membership
col_collection_1.objects.link(ob_ferris_wheel_cabin)
col_collection_1.objects.link(ob_ferris_wheel_control_hud)
col_collection_1.objects.link(ob_ferris_wheel_holding)
col_collection_1.objects.link(ob_ferris_wheel_base)
col_collection_1.objects.link(ob_ferris_wheel_mid)
col_collection_1.objects.link(ob_ferris_wheel_bigwheel)

# ---- scene / render settings (as saved in the file)
scene.frame_start = 1; scene.frame_end = 250; scene.frame_set(46)
scene.render.engine = 'BLENDER_EEVEE_NEXT'
scene.render.resolution_percentage = 50
scene.render.dither_intensity = 0.0
scene.cycles.use_denoising = False
scene.cycles.samples = 128
scene.cycles.sampling_pattern = 'TABULATED_SOBOL'
scene.cycles.use_adaptive_sampling = False
scene.cycles.use_light_tree = False
scene.cycles.blur_glossy = 0.0
scene.cycles.sample_clamp_indirect = 0.0
scene.view_settings.view_transform = 'Standard'
bpy.context.view_layer.update()

# ---- added for rendering (the .blend has no active camera and no usable light): camera, sun
cam_auto = bpy.data.cameras.new('AutoCamera')
cam_auto.lens = 50.0
cam_auto.sensor_width = 36.0
cam_auto.clip_end = 1000.0
ob_auto_camera = bpy.data.objects.new('AutoCamera', cam_auto)
scene.collection.objects.link(ob_auto_camera)
ob_auto_camera.location = (11.5616, -15.714, 15.3148)
ob_auto_camera.rotation_euler = (1.09748, -7.21219e-08, 0.694738)
scene.camera = ob_auto_camera
light_auto_sun = bpy.data.lights.new('AutoSun', 'SUN')
light_auto_sun.energy = 3.0
light_auto_sun.angle = 0.0523599
ob_auto_sun = bpy.data.objects.new('AutoSun', light_auto_sun)
scene.collection.objects.link(ob_auto_sun)
ob_auto_sun.rotation_euler = (0.872665, 0.174533, 0.523599)
bpy.context.view_layer.update()

